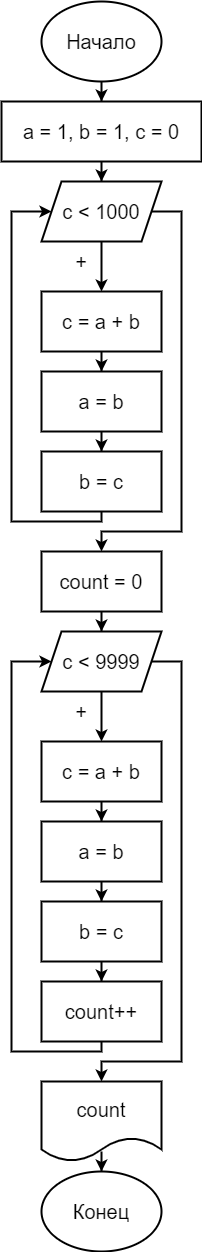

The diagram above was exported from draw.io. Its source (the exported page's mxGraphModel, read from the mxfile embedded in the PNG):
<mxGraphModel dx="1422" dy="762" grid="1" gridSize="10" guides="1" tooltips="1" connect="1" arrows="1" fold="1" page="1" pageScale="1" pageWidth="827" pageHeight="1169" math="0" shadow="0">
  <root>
    <mxCell id="0" />
    <mxCell id="1" parent="0" />
    <mxCell id="l4p5aH4-jCesfcojmAzC-4" style="edgeStyle=orthogonalEdgeStyle;rounded=0;orthogonalLoop=1;jettySize=auto;html=1;entryX=0.5;entryY=0;entryDx=0;entryDy=0;fontSize=20;strokeWidth=2;" edge="1" parent="1" source="l4p5aH4-jCesfcojmAzC-1" target="l4p5aH4-jCesfcojmAzC-3">
      <mxGeometry relative="1" as="geometry" />
    </mxCell>
    <mxCell id="l4p5aH4-jCesfcojmAzC-1" value="&lt;font style=&quot;font-size: 20px&quot;&gt;Начало&lt;/font&gt;" style="ellipse;whiteSpace=wrap;html=1;strokeWidth=2;" vertex="1" parent="1">
      <mxGeometry x="360" y="40" width="120" height="80" as="geometry" />
    </mxCell>
    <mxCell id="l4p5aH4-jCesfcojmAzC-6" style="edgeStyle=orthogonalEdgeStyle;rounded=0;orthogonalLoop=1;jettySize=auto;html=1;entryX=0.5;entryY=0;entryDx=0;entryDy=0;fontSize=20;strokeWidth=2;" edge="1" parent="1" source="l4p5aH4-jCesfcojmAzC-3" target="l4p5aH4-jCesfcojmAzC-5">
      <mxGeometry relative="1" as="geometry" />
    </mxCell>
    <mxCell id="l4p5aH4-jCesfcojmAzC-3" value="&lt;font style=&quot;font-size: 20px&quot;&gt;a = 1, b = 1, c = 0&lt;/font&gt;" style="rounded=0;whiteSpace=wrap;html=1;strokeWidth=2;" vertex="1" parent="1">
      <mxGeometry x="320" y="140" width="200" height="60" as="geometry" />
    </mxCell>
    <mxCell id="l4p5aH4-jCesfcojmAzC-8" style="edgeStyle=orthogonalEdgeStyle;rounded=0;orthogonalLoop=1;jettySize=auto;html=1;entryX=0.5;entryY=0;entryDx=0;entryDy=0;fontSize=20;strokeWidth=2;" edge="1" parent="1" source="l4p5aH4-jCesfcojmAzC-5" target="l4p5aH4-jCesfcojmAzC-7">
      <mxGeometry relative="1" as="geometry" />
    </mxCell>
    <mxCell id="l4p5aH4-jCesfcojmAzC-15" style="edgeStyle=orthogonalEdgeStyle;rounded=0;orthogonalLoop=1;jettySize=auto;html=1;fontSize=20;strokeWidth=2;entryX=0.5;entryY=0;entryDx=0;entryDy=0;" edge="1" parent="1" source="l4p5aH4-jCesfcojmAzC-5" target="l4p5aH4-jCesfcojmAzC-16">
      <mxGeometry relative="1" as="geometry">
        <mxPoint x="420" y="580" as="targetPoint" />
        <Array as="points">
          <mxPoint x="500" y="250" />
          <mxPoint x="500" y="570" />
          <mxPoint x="420" y="570" />
        </Array>
      </mxGeometry>
    </mxCell>
    <mxCell id="l4p5aH4-jCesfcojmAzC-5" value="c &amp;lt; 1000" style="shape=parallelogram;perimeter=parallelogramPerimeter;whiteSpace=wrap;html=1;fixedSize=1;fontSize=20;strokeWidth=2;" vertex="1" parent="1">
      <mxGeometry x="360" y="220" width="120" height="60" as="geometry" />
    </mxCell>
    <mxCell id="l4p5aH4-jCesfcojmAzC-10" style="edgeStyle=orthogonalEdgeStyle;rounded=0;orthogonalLoop=1;jettySize=auto;html=1;entryX=0.5;entryY=0;entryDx=0;entryDy=0;fontSize=20;strokeWidth=2;" edge="1" parent="1" source="l4p5aH4-jCesfcojmAzC-7" target="l4p5aH4-jCesfcojmAzC-9">
      <mxGeometry relative="1" as="geometry" />
    </mxCell>
    <mxCell id="l4p5aH4-jCesfcojmAzC-7" value="c = a + b" style="rounded=0;whiteSpace=wrap;html=1;fontSize=20;strokeWidth=2;" vertex="1" parent="1">
      <mxGeometry x="360" y="330" width="120" height="60" as="geometry" />
    </mxCell>
    <mxCell id="l4p5aH4-jCesfcojmAzC-12" style="edgeStyle=orthogonalEdgeStyle;rounded=0;orthogonalLoop=1;jettySize=auto;html=1;entryX=0.5;entryY=0;entryDx=0;entryDy=0;fontSize=20;strokeWidth=2;" edge="1" parent="1" source="l4p5aH4-jCesfcojmAzC-9" target="l4p5aH4-jCesfcojmAzC-11">
      <mxGeometry relative="1" as="geometry" />
    </mxCell>
    <mxCell id="l4p5aH4-jCesfcojmAzC-9" value="a = b" style="rounded=0;whiteSpace=wrap;html=1;fontSize=20;strokeWidth=2;" vertex="1" parent="1">
      <mxGeometry x="360" y="410" width="120" height="60" as="geometry" />
    </mxCell>
    <mxCell id="l4p5aH4-jCesfcojmAzC-13" style="edgeStyle=orthogonalEdgeStyle;rounded=0;orthogonalLoop=1;jettySize=auto;html=1;fontSize=20;entryX=0;entryY=0.5;entryDx=0;entryDy=0;strokeWidth=2;" edge="1" parent="1" source="l4p5aH4-jCesfcojmAzC-11" target="l4p5aH4-jCesfcojmAzC-5">
      <mxGeometry relative="1" as="geometry">
        <mxPoint x="270" y="260" as="targetPoint" />
        <Array as="points">
          <mxPoint x="420" y="560" />
          <mxPoint x="330" y="560" />
          <mxPoint x="330" y="250" />
        </Array>
      </mxGeometry>
    </mxCell>
    <mxCell id="l4p5aH4-jCesfcojmAzC-11" value="b = c" style="rounded=0;whiteSpace=wrap;html=1;fontSize=20;strokeWidth=2;" vertex="1" parent="1">
      <mxGeometry x="360" y="490" width="120" height="60" as="geometry" />
    </mxCell>
    <mxCell id="l4p5aH4-jCesfcojmAzC-14" value="+" style="whiteSpace=wrap;html=1;aspect=fixed;fontSize=20;strokeWidth=2;fillColor=none;strokeColor=none;" vertex="1" parent="1">
      <mxGeometry x="360" y="260" width="80" height="80" as="geometry" />
    </mxCell>
    <mxCell id="l4p5aH4-jCesfcojmAzC-26" style="edgeStyle=orthogonalEdgeStyle;rounded=0;orthogonalLoop=1;jettySize=auto;html=1;entryX=0.5;entryY=0;entryDx=0;entryDy=0;fontSize=20;strokeWidth=2;" edge="1" parent="1" source="l4p5aH4-jCesfcojmAzC-16" target="l4p5aH4-jCesfcojmAzC-18">
      <mxGeometry relative="1" as="geometry" />
    </mxCell>
    <mxCell id="l4p5aH4-jCesfcojmAzC-16" value="count = 0" style="rounded=0;whiteSpace=wrap;html=1;fontSize=20;strokeWidth=2;fillColor=default;" vertex="1" parent="1">
      <mxGeometry x="360" y="590" width="120" height="60" as="geometry" />
    </mxCell>
    <mxCell id="l4p5aH4-jCesfcojmAzC-17" style="edgeStyle=orthogonalEdgeStyle;rounded=0;orthogonalLoop=1;jettySize=auto;html=1;entryX=0.5;entryY=0;entryDx=0;entryDy=0;fontSize=20;strokeWidth=2;" edge="1" parent="1" source="l4p5aH4-jCesfcojmAzC-18" target="l4p5aH4-jCesfcojmAzC-20">
      <mxGeometry relative="1" as="geometry" />
    </mxCell>
    <mxCell id="l4p5aH4-jCesfcojmAzC-30" style="edgeStyle=orthogonalEdgeStyle;rounded=0;orthogonalLoop=1;jettySize=auto;html=1;fontSize=20;strokeWidth=2;entryX=0.5;entryY=0;entryDx=0;entryDy=0;" edge="1" parent="1" source="l4p5aH4-jCesfcojmAzC-18" target="l4p5aH4-jCesfcojmAzC-31">
      <mxGeometry relative="1" as="geometry">
        <mxPoint x="420" y="1130" as="targetPoint" />
        <Array as="points">
          <mxPoint x="500" y="700" />
          <mxPoint x="500" y="1100" />
          <mxPoint x="420" y="1100" />
        </Array>
      </mxGeometry>
    </mxCell>
    <mxCell id="l4p5aH4-jCesfcojmAzC-18" value="c &amp;lt; 9999" style="shape=parallelogram;perimeter=parallelogramPerimeter;whiteSpace=wrap;html=1;fixedSize=1;fontSize=20;strokeWidth=2;" vertex="1" parent="1">
      <mxGeometry x="360" y="670" width="120" height="60" as="geometry" />
    </mxCell>
    <mxCell id="l4p5aH4-jCesfcojmAzC-19" style="edgeStyle=orthogonalEdgeStyle;rounded=0;orthogonalLoop=1;jettySize=auto;html=1;entryX=0.5;entryY=0;entryDx=0;entryDy=0;fontSize=20;strokeWidth=2;" edge="1" parent="1" source="l4p5aH4-jCesfcojmAzC-20" target="l4p5aH4-jCesfcojmAzC-22">
      <mxGeometry relative="1" as="geometry" />
    </mxCell>
    <mxCell id="l4p5aH4-jCesfcojmAzC-20" value="c = a + b" style="rounded=0;whiteSpace=wrap;html=1;fontSize=20;strokeWidth=2;" vertex="1" parent="1">
      <mxGeometry x="360" y="780" width="120" height="60" as="geometry" />
    </mxCell>
    <mxCell id="l4p5aH4-jCesfcojmAzC-21" style="edgeStyle=orthogonalEdgeStyle;rounded=0;orthogonalLoop=1;jettySize=auto;html=1;entryX=0.5;entryY=0;entryDx=0;entryDy=0;fontSize=20;strokeWidth=2;" edge="1" parent="1" source="l4p5aH4-jCesfcojmAzC-22" target="l4p5aH4-jCesfcojmAzC-24">
      <mxGeometry relative="1" as="geometry" />
    </mxCell>
    <mxCell id="l4p5aH4-jCesfcojmAzC-22" value="a = b" style="rounded=0;whiteSpace=wrap;html=1;fontSize=20;strokeWidth=2;" vertex="1" parent="1">
      <mxGeometry x="360" y="860" width="120" height="60" as="geometry" />
    </mxCell>
    <mxCell id="l4p5aH4-jCesfcojmAzC-28" style="edgeStyle=orthogonalEdgeStyle;rounded=0;orthogonalLoop=1;jettySize=auto;html=1;entryX=0.5;entryY=0;entryDx=0;entryDy=0;fontSize=20;strokeWidth=2;" edge="1" parent="1" source="l4p5aH4-jCesfcojmAzC-24" target="l4p5aH4-jCesfcojmAzC-27">
      <mxGeometry relative="1" as="geometry" />
    </mxCell>
    <mxCell id="l4p5aH4-jCesfcojmAzC-24" value="b = c" style="rounded=0;whiteSpace=wrap;html=1;fontSize=20;strokeWidth=2;" vertex="1" parent="1">
      <mxGeometry x="360" y="940" width="120" height="60" as="geometry" />
    </mxCell>
    <mxCell id="l4p5aH4-jCesfcojmAzC-25" value="+" style="whiteSpace=wrap;html=1;aspect=fixed;fontSize=20;strokeWidth=2;fillColor=none;strokeColor=none;" vertex="1" parent="1">
      <mxGeometry x="360" y="710" width="80" height="80" as="geometry" />
    </mxCell>
    <mxCell id="l4p5aH4-jCesfcojmAzC-29" style="edgeStyle=orthogonalEdgeStyle;rounded=0;orthogonalLoop=1;jettySize=auto;html=1;fontSize=20;strokeWidth=2;entryX=0;entryY=0.5;entryDx=0;entryDy=0;" edge="1" parent="1" source="l4p5aH4-jCesfcojmAzC-27" target="l4p5aH4-jCesfcojmAzC-18">
      <mxGeometry relative="1" as="geometry">
        <mxPoint x="330" y="700" as="targetPoint" />
        <Array as="points">
          <mxPoint x="420" y="1090" />
          <mxPoint x="330" y="1090" />
          <mxPoint x="330" y="700" />
        </Array>
      </mxGeometry>
    </mxCell>
    <mxCell id="l4p5aH4-jCesfcojmAzC-27" value="count++" style="rounded=0;whiteSpace=wrap;html=1;fontSize=20;strokeWidth=2;fillColor=default;" vertex="1" parent="1">
      <mxGeometry x="360" y="1020" width="120" height="60" as="geometry" />
    </mxCell>
    <mxCell id="l4p5aH4-jCesfcojmAzC-33" style="edgeStyle=orthogonalEdgeStyle;rounded=0;orthogonalLoop=1;jettySize=auto;html=1;entryX=0.5;entryY=0;entryDx=0;entryDy=0;fontSize=20;strokeWidth=2;" edge="1" parent="1" source="l4p5aH4-jCesfcojmAzC-31" target="l4p5aH4-jCesfcojmAzC-32">
      <mxGeometry relative="1" as="geometry" />
    </mxCell>
    <mxCell id="l4p5aH4-jCesfcojmAzC-31" value="count" style="shape=document;whiteSpace=wrap;html=1;boundedLbl=1;fontSize=20;strokeWidth=2;fillColor=default;" vertex="1" parent="1">
      <mxGeometry x="360" y="1120" width="120" height="80" as="geometry" />
    </mxCell>
    <mxCell id="l4p5aH4-jCesfcojmAzC-32" value="&lt;span style=&quot;font-size: 20px&quot;&gt;Конец&lt;br&gt;&lt;/span&gt;" style="ellipse;whiteSpace=wrap;html=1;strokeWidth=2;" vertex="1" parent="1">
      <mxGeometry x="360" y="1210" width="120" height="80" as="geometry" />
    </mxCell>
  </root>
</mxGraphModel>